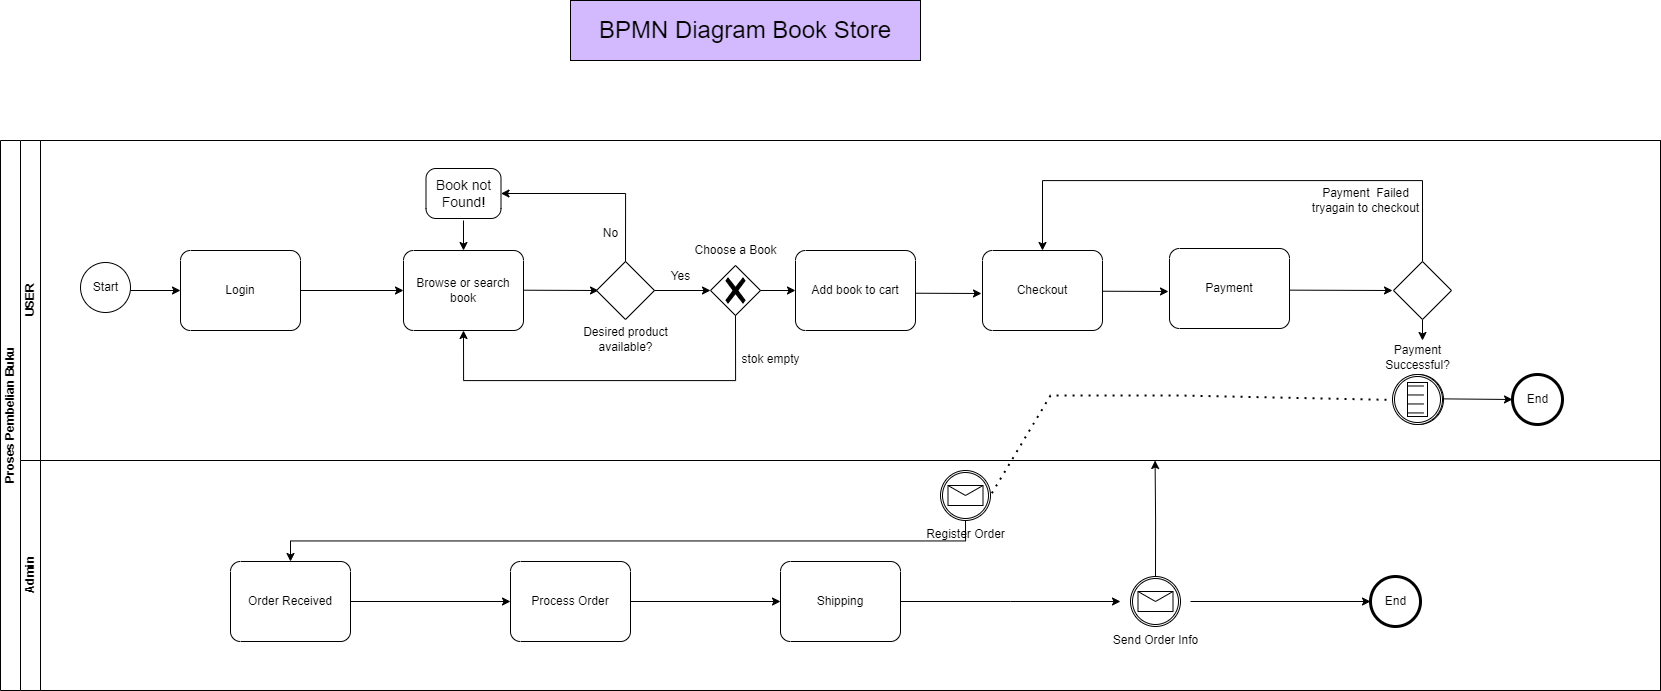

The diagram above was exported from draw.io. Its source (the exported page's mxGraphModel, read from the mxfile embedded in the PNG):
<mxGraphModel dx="1600" dy="851" grid="1" gridSize="10" guides="1" tooltips="1" connect="1" arrows="1" fold="1" page="1" pageScale="1" pageWidth="850" pageHeight="1100" math="0" shadow="0">
  <root>
    <mxCell id="WM_27GdWXdn87DVIW4mq-0" />
    <mxCell id="WM_27GdWXdn87DVIW4mq-1" parent="WM_27GdWXdn87DVIW4mq-0" />
    <mxCell id="WM_27GdWXdn87DVIW4mq-2" value="Proses Pembelian Buku" style="swimlane;childLayout=stackLayout;resizeParent=1;resizeParentMax=0;horizontal=0;startSize=20;horizontalStack=0;html=1;" parent="WM_27GdWXdn87DVIW4mq-1" vertex="1">
      <mxGeometry x="30" y="180" width="1660" height="550" as="geometry" />
    </mxCell>
    <mxCell id="WM_27GdWXdn87DVIW4mq-3" value="USER" style="swimlane;startSize=20;horizontal=0;html=1;" parent="WM_27GdWXdn87DVIW4mq-2" vertex="1">
      <mxGeometry x="20" width="1640" height="320" as="geometry" />
    </mxCell>
    <mxCell id="WM_27GdWXdn87DVIW4mq-4" value="Start" style="points=[[0.145,0.145,0],[0.5,0,0],[0.855,0.145,0],[1,0.5,0],[0.855,0.855,0],[0.5,1,0],[0.145,0.855,0],[0,0.5,0]];shape=mxgraph.bpmn.event;html=1;verticalLabelPosition=middle;labelBackgroundColor=#ffffff;verticalAlign=middle;align=center;perimeter=ellipsePerimeter;outlineConnect=0;aspect=fixed;outline=standard;symbol=general;labelPosition=center;" parent="WM_27GdWXdn87DVIW4mq-3" vertex="1">
      <mxGeometry x="60" y="122" width="50" height="50" as="geometry" />
    </mxCell>
    <mxCell id="WM_27GdWXdn87DVIW4mq-5" value="" style="endArrow=classic;html=1;rounded=0;" parent="WM_27GdWXdn87DVIW4mq-3" edge="1">
      <mxGeometry width="50" height="50" relative="1" as="geometry">
        <mxPoint x="110" y="150" as="sourcePoint" />
        <mxPoint x="160" y="150" as="targetPoint" />
      </mxGeometry>
    </mxCell>
    <mxCell id="WM_27GdWXdn87DVIW4mq-6" value="Login" style="points=[[0.25,0,0],[0.5,0,0],[0.75,0,0],[1,0.25,0],[1,0.5,0],[1,0.75,0],[0.75,1,0],[0.5,1,0],[0.25,1,0],[0,0.75,0],[0,0.5,0],[0,0.25,0]];shape=mxgraph.bpmn.task;whiteSpace=wrap;rectStyle=rounded;size=10;html=1;container=1;expand=0;collapsible=0;taskMarker=abstract;" parent="WM_27GdWXdn87DVIW4mq-3" vertex="1">
      <mxGeometry x="160" y="110" width="120" height="80" as="geometry" />
    </mxCell>
    <mxCell id="WM_27GdWXdn87DVIW4mq-7" value="Browse or search&lt;div&gt;book&lt;/div&gt;" style="points=[[0.25,0,0],[0.5,0,0],[0.75,0,0],[1,0.25,0],[1,0.5,0],[1,0.75,0],[0.75,1,0],[0.5,1,0],[0.25,1,0],[0,0.75,0],[0,0.5,0],[0,0.25,0]];shape=mxgraph.bpmn.task;whiteSpace=wrap;rectStyle=rounded;size=10;html=1;container=1;expand=0;collapsible=0;taskMarker=abstract;" parent="WM_27GdWXdn87DVIW4mq-3" vertex="1">
      <mxGeometry x="383" y="110" width="120" height="80" as="geometry" />
    </mxCell>
    <mxCell id="WM_27GdWXdn87DVIW4mq-9" value="" style="endArrow=classic;html=1;rounded=0;entryX=0;entryY=0.5;entryDx=0;entryDy=0;entryPerimeter=0;" parent="WM_27GdWXdn87DVIW4mq-3" edge="1">
      <mxGeometry width="50" height="50" relative="1" as="geometry">
        <mxPoint x="503" y="149.70999999999998" as="sourcePoint" />
        <mxPoint x="578" y="150" as="targetPoint" />
      </mxGeometry>
    </mxCell>
    <mxCell id="WM_27GdWXdn87DVIW4mq-14" value="Add book to cart" style="points=[[0.25,0,0],[0.5,0,0],[0.75,0,0],[1,0.25,0],[1,0.5,0],[1,0.75,0],[0.75,1,0],[0.5,1,0],[0.25,1,0],[0,0.75,0],[0,0.5,0],[0,0.25,0]];shape=mxgraph.bpmn.task;whiteSpace=wrap;rectStyle=rounded;size=10;html=1;container=1;expand=0;collapsible=0;taskMarker=abstract;" parent="WM_27GdWXdn87DVIW4mq-3" vertex="1">
      <mxGeometry x="775" y="110" width="120" height="80" as="geometry" />
    </mxCell>
    <mxCell id="WM_27GdWXdn87DVIW4mq-15" value="Checkout" style="points=[[0.25,0,0],[0.5,0,0],[0.75,0,0],[1,0.25,0],[1,0.5,0],[1,0.75,0],[0.75,1,0],[0.5,1,0],[0.25,1,0],[0,0.75,0],[0,0.5,0],[0,0.25,0]];shape=mxgraph.bpmn.task;whiteSpace=wrap;rectStyle=rounded;size=10;html=1;container=1;expand=0;collapsible=0;taskMarker=abstract;" parent="WM_27GdWXdn87DVIW4mq-3" vertex="1">
      <mxGeometry x="962" y="110" width="120" height="80" as="geometry" />
    </mxCell>
    <mxCell id="WM_27GdWXdn87DVIW4mq-16" value="Payment" style="points=[[0.25,0,0],[0.5,0,0],[0.75,0,0],[1,0.25,0],[1,0.5,0],[1,0.75,0],[0.75,1,0],[0.5,1,0],[0.25,1,0],[0,0.75,0],[0,0.5,0],[0,0.25,0]];shape=mxgraph.bpmn.task;whiteSpace=wrap;rectStyle=rounded;size=10;html=1;container=1;expand=0;collapsible=0;taskMarker=abstract;" parent="WM_27GdWXdn87DVIW4mq-3" vertex="1">
      <mxGeometry x="1149" y="108" width="120" height="80" as="geometry" />
    </mxCell>
    <mxCell id="WM_27GdWXdn87DVIW4mq-17" value="" style="endArrow=classic;html=1;rounded=0;" parent="WM_27GdWXdn87DVIW4mq-3" edge="1">
      <mxGeometry width="50" height="50" relative="1" as="geometry">
        <mxPoint x="1082" y="150.71999999999997" as="sourcePoint" />
        <mxPoint x="1148" y="151" as="targetPoint" />
      </mxGeometry>
    </mxCell>
    <mxCell id="WM_27GdWXdn87DVIW4mq-18" value="" style="endArrow=classic;html=1;rounded=0;" parent="WM_27GdWXdn87DVIW4mq-3" edge="1">
      <mxGeometry width="50" height="50" relative="1" as="geometry">
        <mxPoint x="1269" y="149.64" as="sourcePoint" />
        <mxPoint x="1372" y="150" as="targetPoint" />
      </mxGeometry>
    </mxCell>
    <mxCell id="WM_27GdWXdn87DVIW4mq-19" value="" style="points=[[0.145,0.145,0],[0.5,0,0],[0.855,0.145,0],[1,0.5,0],[0.855,0.855,0],[0.5,1,0],[0.145,0.855,0],[0,0.5,0]];shape=mxgraph.bpmn.event;html=1;verticalLabelPosition=bottom;labelBackgroundColor=#ffffff;verticalAlign=top;align=center;perimeter=ellipsePerimeter;outlineConnect=0;aspect=fixed;outline=throwing;symbol=general;" parent="WM_27GdWXdn87DVIW4mq-3" vertex="1">
      <mxGeometry x="1373" y="234" width="50" height="50" as="geometry" />
    </mxCell>
    <mxCell id="WM_27GdWXdn87DVIW4mq-20" value="" style="endArrow=classic;html=1;rounded=0;entryX=0;entryY=0.5;entryDx=0;entryDy=0;entryPerimeter=0;" parent="WM_27GdWXdn87DVIW4mq-3" edge="1">
      <mxGeometry width="50" height="50" relative="1" as="geometry">
        <mxPoint x="1423" y="258.36999999999995" as="sourcePoint" />
        <mxPoint x="1492" y="259" as="targetPoint" />
      </mxGeometry>
    </mxCell>
    <mxCell id="WM_27GdWXdn87DVIW4mq-23" value="" style="rhombus;whiteSpace=wrap;html=1;" parent="WM_27GdWXdn87DVIW4mq-3" vertex="1">
      <mxGeometry x="576" y="121" width="58" height="58" as="geometry" />
    </mxCell>
    <mxCell id="WM_27GdWXdn87DVIW4mq-24" value="End" style="points=[[0.145,0.145,0],[0.5,0,0],[0.855,0.145,0],[1,0.5,0],[0.855,0.855,0],[0.5,1,0],[0.145,0.855,0],[0,0.5,0]];shape=mxgraph.bpmn.event;html=1;verticalLabelPosition=middle;labelBackgroundColor=#ffffff;verticalAlign=middle;align=center;perimeter=ellipsePerimeter;outlineConnect=0;aspect=fixed;outline=end;symbol=terminate2;labelPosition=center;" parent="WM_27GdWXdn87DVIW4mq-3" vertex="1">
      <mxGeometry x="1492" y="234" width="50" height="50" as="geometry" />
    </mxCell>
    <mxCell id="6oUrfnisUSSbtMOgzh7x-1" style="edgeStyle=orthogonalEdgeStyle;rounded=0;orthogonalLoop=1;jettySize=auto;html=1;exitX=0.5;exitY=0;exitDx=0;exitDy=0;entryX=1;entryY=0.5;entryDx=0;entryDy=0;entryPerimeter=0;" parent="WM_27GdWXdn87DVIW4mq-3" source="WM_27GdWXdn87DVIW4mq-23" target="hwieiItKPjd54MiiXbap-0" edge="1">
      <mxGeometry relative="1" as="geometry">
        <mxPoint x="520" y="42.5" as="targetPoint" />
      </mxGeometry>
    </mxCell>
    <mxCell id="6oUrfnisUSSbtMOgzh7x-2" style="edgeStyle=orthogonalEdgeStyle;rounded=0;orthogonalLoop=1;jettySize=auto;html=1;entryX=0.5;entryY=0;entryDx=0;entryDy=0;entryPerimeter=0;" parent="WM_27GdWXdn87DVIW4mq-3" target="WM_27GdWXdn87DVIW4mq-7" edge="1">
      <mxGeometry relative="1" as="geometry">
        <mxPoint x="443" y="80" as="sourcePoint" />
      </mxGeometry>
    </mxCell>
    <mxCell id="T2mHQ5pr-8TlF2XMmoz9-0" value="" style="points=[[0.25,0.25,0],[0.5,0,0],[0.75,0.25,0],[1,0.5,0],[0.75,0.75,0],[0.5,1,0],[0.25,0.75,0],[0,0.5,0]];shape=mxgraph.bpmn.gateway2;html=1;verticalLabelPosition=bottom;labelBackgroundColor=#ffffff;verticalAlign=top;align=center;perimeter=rhombusPerimeter;outlineConnect=0;outline=none;symbol=none;gwType=exclusive;" parent="WM_27GdWXdn87DVIW4mq-3" vertex="1">
      <mxGeometry x="690" y="125" width="50" height="50" as="geometry" />
    </mxCell>
    <mxCell id="T2mHQ5pr-8TlF2XMmoz9-1" style="edgeStyle=orthogonalEdgeStyle;rounded=0;orthogonalLoop=1;jettySize=auto;html=1;exitX=1;exitY=0.5;exitDx=0;exitDy=0;entryX=0;entryY=0.5;entryDx=0;entryDy=0;entryPerimeter=0;" parent="WM_27GdWXdn87DVIW4mq-3" source="WM_27GdWXdn87DVIW4mq-23" target="T2mHQ5pr-8TlF2XMmoz9-0" edge="1">
      <mxGeometry relative="1" as="geometry" />
    </mxCell>
    <mxCell id="T2mHQ5pr-8TlF2XMmoz9-2" style="edgeStyle=orthogonalEdgeStyle;rounded=0;orthogonalLoop=1;jettySize=auto;html=1;exitX=1;exitY=0.5;exitDx=0;exitDy=0;exitPerimeter=0;entryX=0;entryY=0.5;entryDx=0;entryDy=0;entryPerimeter=0;" parent="WM_27GdWXdn87DVIW4mq-3" source="T2mHQ5pr-8TlF2XMmoz9-0" target="WM_27GdWXdn87DVIW4mq-14" edge="1">
      <mxGeometry relative="1" as="geometry" />
    </mxCell>
    <mxCell id="T2mHQ5pr-8TlF2XMmoz9-4" value="Yes" style="text;html=1;align=center;verticalAlign=middle;resizable=0;points=[];autosize=1;strokeColor=none;fillColor=none;" parent="WM_27GdWXdn87DVIW4mq-3" vertex="1">
      <mxGeometry x="640" y="121" width="40" height="30" as="geometry" />
    </mxCell>
    <mxCell id="T2mHQ5pr-8TlF2XMmoz9-5" value="No" style="text;html=1;align=center;verticalAlign=middle;resizable=0;points=[];autosize=1;strokeColor=none;fillColor=none;" parent="WM_27GdWXdn87DVIW4mq-3" vertex="1">
      <mxGeometry x="570" y="78" width="40" height="30" as="geometry" />
    </mxCell>
    <mxCell id="XASW3ILg0-V43yxGJPvj-1" style="edgeStyle=orthogonalEdgeStyle;rounded=0;orthogonalLoop=1;jettySize=auto;html=1;exitX=1;exitY=0.5;exitDx=0;exitDy=0;exitPerimeter=0;entryX=0;entryY=0.5;entryDx=0;entryDy=0;entryPerimeter=0;" parent="WM_27GdWXdn87DVIW4mq-3" source="WM_27GdWXdn87DVIW4mq-6" target="WM_27GdWXdn87DVIW4mq-7" edge="1">
      <mxGeometry relative="1" as="geometry" />
    </mxCell>
    <mxCell id="TDQAu_t2U-2yiR28L5ek-1" style="edgeStyle=orthogonalEdgeStyle;rounded=0;orthogonalLoop=1;jettySize=auto;html=1;exitX=0.5;exitY=1;exitDx=0;exitDy=0;" parent="WM_27GdWXdn87DVIW4mq-3" source="TDQAu_t2U-2yiR28L5ek-0" edge="1">
      <mxGeometry relative="1" as="geometry">
        <mxPoint x="1402" y="200" as="targetPoint" />
      </mxGeometry>
    </mxCell>
    <mxCell id="TDQAu_t2U-2yiR28L5ek-2" style="edgeStyle=orthogonalEdgeStyle;rounded=0;orthogonalLoop=1;jettySize=auto;html=1;exitX=0.5;exitY=0;exitDx=0;exitDy=0;entryX=0.5;entryY=0;entryDx=0;entryDy=0;entryPerimeter=0;" parent="WM_27GdWXdn87DVIW4mq-3" source="TDQAu_t2U-2yiR28L5ek-0" target="WM_27GdWXdn87DVIW4mq-15" edge="1">
      <mxGeometry relative="1" as="geometry">
        <mxPoint x="1010" y="20" as="targetPoint" />
        <Array as="points">
          <mxPoint x="1402" y="40" />
          <mxPoint x="1022" y="40" />
        </Array>
      </mxGeometry>
    </mxCell>
    <mxCell id="TDQAu_t2U-2yiR28L5ek-0" value="" style="rhombus;whiteSpace=wrap;html=1;" parent="WM_27GdWXdn87DVIW4mq-3" vertex="1">
      <mxGeometry x="1373" y="121" width="58" height="58" as="geometry" />
    </mxCell>
    <mxCell id="TDQAu_t2U-2yiR28L5ek-3" value="Payment&amp;nbsp; Failed&lt;div&gt;tryagain to checkout&lt;/div&gt;" style="text;html=1;align=center;verticalAlign=middle;resizable=0;points=[];autosize=1;strokeColor=none;fillColor=none;" parent="WM_27GdWXdn87DVIW4mq-3" vertex="1">
      <mxGeometry x="1280" y="40" width="130" height="40" as="geometry" />
    </mxCell>
    <mxCell id="T2mHQ5pr-8TlF2XMmoz9-3" value="&lt;font style=&quot;font-size: 12px;&quot;&gt;Choose a Book&lt;/font&gt;" style="text;html=1;align=center;verticalAlign=middle;resizable=0;points=[];autosize=1;strokeColor=none;fillColor=none;" parent="WM_27GdWXdn87DVIW4mq-3" vertex="1">
      <mxGeometry x="660" y="95" width="110" height="30" as="geometry" />
    </mxCell>
    <mxCell id="WM_27GdWXdn87DVIW4mq-58" value="Desired product&lt;div&gt;available?&lt;/div&gt;" style="text;html=1;align=center;verticalAlign=middle;resizable=0;points=[];autosize=1;strokeColor=none;fillColor=none;" parent="WM_27GdWXdn87DVIW4mq-3" vertex="1">
      <mxGeometry x="550" y="179" width="110" height="40" as="geometry" />
    </mxCell>
    <mxCell id="TDQAu_t2U-2yiR28L5ek-4" style="edgeStyle=orthogonalEdgeStyle;rounded=0;orthogonalLoop=1;jettySize=auto;html=1;exitX=0.5;exitY=1;exitDx=0;exitDy=0;exitPerimeter=0;entryX=0.5;entryY=1;entryDx=0;entryDy=0;entryPerimeter=0;" parent="WM_27GdWXdn87DVIW4mq-3" source="T2mHQ5pr-8TlF2XMmoz9-0" target="WM_27GdWXdn87DVIW4mq-7" edge="1">
      <mxGeometry relative="1" as="geometry">
        <Array as="points">
          <mxPoint x="715" y="240" />
          <mxPoint x="443" y="240" />
        </Array>
      </mxGeometry>
    </mxCell>
    <mxCell id="TDQAu_t2U-2yiR28L5ek-5" value="stok empty" style="text;html=1;align=center;verticalAlign=middle;resizable=0;points=[];autosize=1;strokeColor=none;fillColor=none;" parent="WM_27GdWXdn87DVIW4mq-3" vertex="1">
      <mxGeometry x="710" y="204" width="80" height="30" as="geometry" />
    </mxCell>
    <mxCell id="hwieiItKPjd54MiiXbap-0" value="&lt;span style=&quot;font-size: 14px;&quot;&gt;Book not Found!&lt;/span&gt;" style="points=[[0.25,0,0],[0.5,0,0],[0.75,0,0],[1,0.25,0],[1,0.5,0],[1,0.75,0],[0.75,1,0],[0.5,1,0],[0.25,1,0],[0,0.75,0],[0,0.5,0],[0,0.25,0]];shape=mxgraph.bpmn.task;whiteSpace=wrap;rectStyle=rounded;size=10;html=1;container=1;expand=0;collapsible=0;taskMarker=abstract;" parent="WM_27GdWXdn87DVIW4mq-3" vertex="1">
      <mxGeometry x="405.5" y="28" width="75" height="50" as="geometry" />
    </mxCell>
    <mxCell id="WM_27GdWXdn87DVIW4mq-38" value="Admin" style="swimlane;startSize=20;horizontal=0;html=1;" parent="WM_27GdWXdn87DVIW4mq-2" vertex="1">
      <mxGeometry x="20" y="320" width="1640" height="230" as="geometry" />
    </mxCell>
    <mxCell id="WM_27GdWXdn87DVIW4mq-40" value="Order Received" style="points=[[0.25,0,0],[0.5,0,0],[0.75,0,0],[1,0.25,0],[1,0.5,0],[1,0.75,0],[0.75,1,0],[0.5,1,0],[0.25,1,0],[0,0.75,0],[0,0.5,0],[0,0.25,0]];shape=mxgraph.bpmn.task;whiteSpace=wrap;rectStyle=rounded;size=10;html=1;container=1;expand=0;collapsible=0;taskMarker=abstract;" parent="WM_27GdWXdn87DVIW4mq-38" vertex="1">
      <mxGeometry x="210" y="101" width="120" height="80" as="geometry" />
    </mxCell>
    <mxCell id="WM_27GdWXdn87DVIW4mq-41" value="Process Order" style="points=[[0.25,0,0],[0.5,0,0],[0.75,0,0],[1,0.25,0],[1,0.5,0],[1,0.75,0],[0.75,1,0],[0.5,1,0],[0.25,1,0],[0,0.75,0],[0,0.5,0],[0,0.25,0]];shape=mxgraph.bpmn.task;whiteSpace=wrap;rectStyle=rounded;size=10;html=1;container=1;expand=0;collapsible=0;taskMarker=abstract;" parent="WM_27GdWXdn87DVIW4mq-38" vertex="1">
      <mxGeometry x="490" y="101" width="120" height="80" as="geometry" />
    </mxCell>
    <mxCell id="WM_27GdWXdn87DVIW4mq-42" value="Shipping" style="points=[[0.25,0,0],[0.5,0,0],[0.75,0,0],[1,0.25,0],[1,0.5,0],[1,0.75,0],[0.75,1,0],[0.5,1,0],[0.25,1,0],[0,0.75,0],[0,0.5,0],[0,0.25,0]];shape=mxgraph.bpmn.task;whiteSpace=wrap;rectStyle=rounded;size=10;html=1;container=1;expand=0;collapsible=0;taskMarker=abstract;" parent="WM_27GdWXdn87DVIW4mq-38" vertex="1">
      <mxGeometry x="760" y="101" width="120" height="80" as="geometry" />
    </mxCell>
    <mxCell id="WM_27GdWXdn87DVIW4mq-43" style="edgeStyle=orthogonalEdgeStyle;rounded=0;orthogonalLoop=1;jettySize=auto;html=1;exitX=1;exitY=0.5;exitDx=0;exitDy=0;exitPerimeter=0;entryX=0;entryY=0.5;entryDx=0;entryDy=0;entryPerimeter=0;" parent="WM_27GdWXdn87DVIW4mq-38" source="WM_27GdWXdn87DVIW4mq-40" target="WM_27GdWXdn87DVIW4mq-41" edge="1">
      <mxGeometry relative="1" as="geometry" />
    </mxCell>
    <mxCell id="WM_27GdWXdn87DVIW4mq-44" style="edgeStyle=orthogonalEdgeStyle;rounded=0;orthogonalLoop=1;jettySize=auto;html=1;exitX=1;exitY=0.5;exitDx=0;exitDy=0;exitPerimeter=0;entryX=0;entryY=0.5;entryDx=0;entryDy=0;entryPerimeter=0;" parent="WM_27GdWXdn87DVIW4mq-38" source="WM_27GdWXdn87DVIW4mq-41" target="WM_27GdWXdn87DVIW4mq-42" edge="1">
      <mxGeometry relative="1" as="geometry" />
    </mxCell>
    <mxCell id="WM_27GdWXdn87DVIW4mq-45" style="edgeStyle=orthogonalEdgeStyle;rounded=0;orthogonalLoop=1;jettySize=auto;html=1;exitX=1;exitY=0.5;exitDx=0;exitDy=0;exitPerimeter=0;" parent="WM_27GdWXdn87DVIW4mq-38" source="WM_27GdWXdn87DVIW4mq-42" edge="1">
      <mxGeometry relative="1" as="geometry">
        <mxPoint x="1100" y="141" as="targetPoint" />
      </mxGeometry>
    </mxCell>
    <mxCell id="WM_27GdWXdn87DVIW4mq-46" style="edgeStyle=orthogonalEdgeStyle;rounded=0;orthogonalLoop=1;jettySize=auto;html=1;exitX=1;exitY=0.5;exitDx=0;exitDy=0;exitPerimeter=0;entryX=0;entryY=0.5;entryDx=0;entryDy=0;entryPerimeter=0;" parent="WM_27GdWXdn87DVIW4mq-38" edge="1">
      <mxGeometry relative="1" as="geometry">
        <mxPoint x="1170" y="141" as="sourcePoint" />
        <mxPoint x="1350" y="141" as="targetPoint" />
      </mxGeometry>
    </mxCell>
    <mxCell id="WM_27GdWXdn87DVIW4mq-50" value="End" style="points=[[0.145,0.145,0],[0.5,0,0],[0.855,0.145,0],[1,0.5,0],[0.855,0.855,0],[0.5,1,0],[0.145,0.855,0],[0,0.5,0]];shape=mxgraph.bpmn.event;html=1;verticalLabelPosition=middle;labelBackgroundColor=#ffffff;verticalAlign=middle;align=center;perimeter=ellipsePerimeter;outlineConnect=0;aspect=fixed;outline=end;symbol=terminate2;labelPosition=center;" parent="WM_27GdWXdn87DVIW4mq-38" vertex="1">
      <mxGeometry x="1350" y="116" width="50" height="50" as="geometry" />
    </mxCell>
    <mxCell id="XASW3ILg0-V43yxGJPvj-0" style="edgeStyle=orthogonalEdgeStyle;rounded=0;orthogonalLoop=1;jettySize=auto;html=1;exitX=0.5;exitY=0;exitDx=0;exitDy=0;exitPerimeter=0;" parent="WM_27GdWXdn87DVIW4mq-38" source="WM_27GdWXdn87DVIW4mq-51" edge="1">
      <mxGeometry relative="1" as="geometry">
        <mxPoint x="1134.5882352941176" as="targetPoint" />
      </mxGeometry>
    </mxCell>
    <mxCell id="WM_27GdWXdn87DVIW4mq-51" value="Send Order Info" style="points=[[0.145,0.145,0],[0.5,0,0],[0.855,0.145,0],[1,0.5,0],[0.855,0.855,0],[0.5,1,0],[0.145,0.855,0],[0,0.5,0]];shape=mxgraph.bpmn.event;html=1;verticalLabelPosition=bottom;labelBackgroundColor=#ffffff;verticalAlign=top;align=center;perimeter=ellipsePerimeter;outlineConnect=0;aspect=fixed;outline=catching;symbol=message;" parent="WM_27GdWXdn87DVIW4mq-38" vertex="1">
      <mxGeometry x="1110" y="116" width="50" height="50" as="geometry" />
    </mxCell>
    <mxCell id="WM_27GdWXdn87DVIW4mq-49" value="Register Order" style="points=[[0.145,0.145,0],[0.5,0,0],[0.855,0.145,0],[1,0.5,0],[0.855,0.855,0],[0.5,1,0],[0.145,0.855,0],[0,0.5,0]];shape=mxgraph.bpmn.event;html=1;verticalLabelPosition=bottom;labelBackgroundColor=#ffffff;verticalAlign=top;align=center;perimeter=ellipsePerimeter;outlineConnect=0;aspect=fixed;outline=catching;symbol=message;" parent="WM_27GdWXdn87DVIW4mq-38" vertex="1">
      <mxGeometry x="920" y="10" width="50" height="50" as="geometry" />
    </mxCell>
    <mxCell id="T2mHQ5pr-8TlF2XMmoz9-16" style="edgeStyle=orthogonalEdgeStyle;rounded=0;orthogonalLoop=1;jettySize=auto;html=1;exitX=0.5;exitY=1;exitDx=0;exitDy=0;exitPerimeter=0;entryX=0.5;entryY=0;entryDx=0;entryDy=0;entryPerimeter=0;" parent="WM_27GdWXdn87DVIW4mq-38" source="WM_27GdWXdn87DVIW4mq-49" target="WM_27GdWXdn87DVIW4mq-40" edge="1">
      <mxGeometry relative="1" as="geometry" />
    </mxCell>
    <mxCell id="WM_27GdWXdn87DVIW4mq-53" style="endArrow=none;dashed=1;html=1;dashPattern=1 3;strokeWidth=2;rounded=0;exitX=0.5;exitY=1;exitDx=0;exitDy=0;exitPerimeter=0;entryX=1;entryY=0.5;entryDx=0;entryDy=0;entryPerimeter=0;" parent="WM_27GdWXdn87DVIW4mq-2" source="WM_27GdWXdn87DVIW4mq-19" target="WM_27GdWXdn87DVIW4mq-49" edge="1">
      <mxGeometry relative="1" as="geometry">
        <mxPoint x="1045" y="340" as="targetPoint" />
        <Array as="points">
          <mxPoint x="1418" y="260" />
          <mxPoint x="1180" y="255" />
          <mxPoint x="1050" y="255" />
        </Array>
      </mxGeometry>
    </mxCell>
    <mxCell id="WM_27GdWXdn87DVIW4mq-57" value="" style="endArrow=classic;html=1;rounded=0;" parent="WM_27GdWXdn87DVIW4mq-1" edge="1">
      <mxGeometry width="50" height="50" relative="1" as="geometry">
        <mxPoint x="945" y="332.71999999999997" as="sourcePoint" />
        <mxPoint x="1011" y="333" as="targetPoint" />
      </mxGeometry>
    </mxCell>
    <mxCell id="WM_27GdWXdn87DVIW4mq-60" value="Payment&lt;div&gt;Successful?&lt;/div&gt;" style="points=[[0.145,0.145,0],[0.5,0,0],[0.855,0.145,0],[1,0.5,0],[0.855,0.855,0],[0.5,1,0],[0.145,0.855,0],[0,0.5,0]];shape=mxgraph.bpmn.event;html=1;verticalLabelPosition=top;labelBackgroundColor=#ffffff;verticalAlign=bottom;align=center;perimeter=ellipsePerimeter;outlineConnect=0;aspect=fixed;outline=catching;symbol=conditional;labelPosition=center;" parent="WM_27GdWXdn87DVIW4mq-1" vertex="1">
      <mxGeometry x="1422" y="414" width="50" height="50" as="geometry" />
    </mxCell>
    <mxCell id="T2mHQ5pr-8TlF2XMmoz9-18" value="&lt;font style=&quot;font-size: 24px;&quot;&gt;BPMN Diagram Book Store&lt;/font&gt;" style="whiteSpace=wrap;html=1;fillColor=#D3BAFF;" parent="WM_27GdWXdn87DVIW4mq-1" vertex="1">
      <mxGeometry x="600" y="40" width="350" height="60" as="geometry" />
    </mxCell>
  </root>
</mxGraphModel>